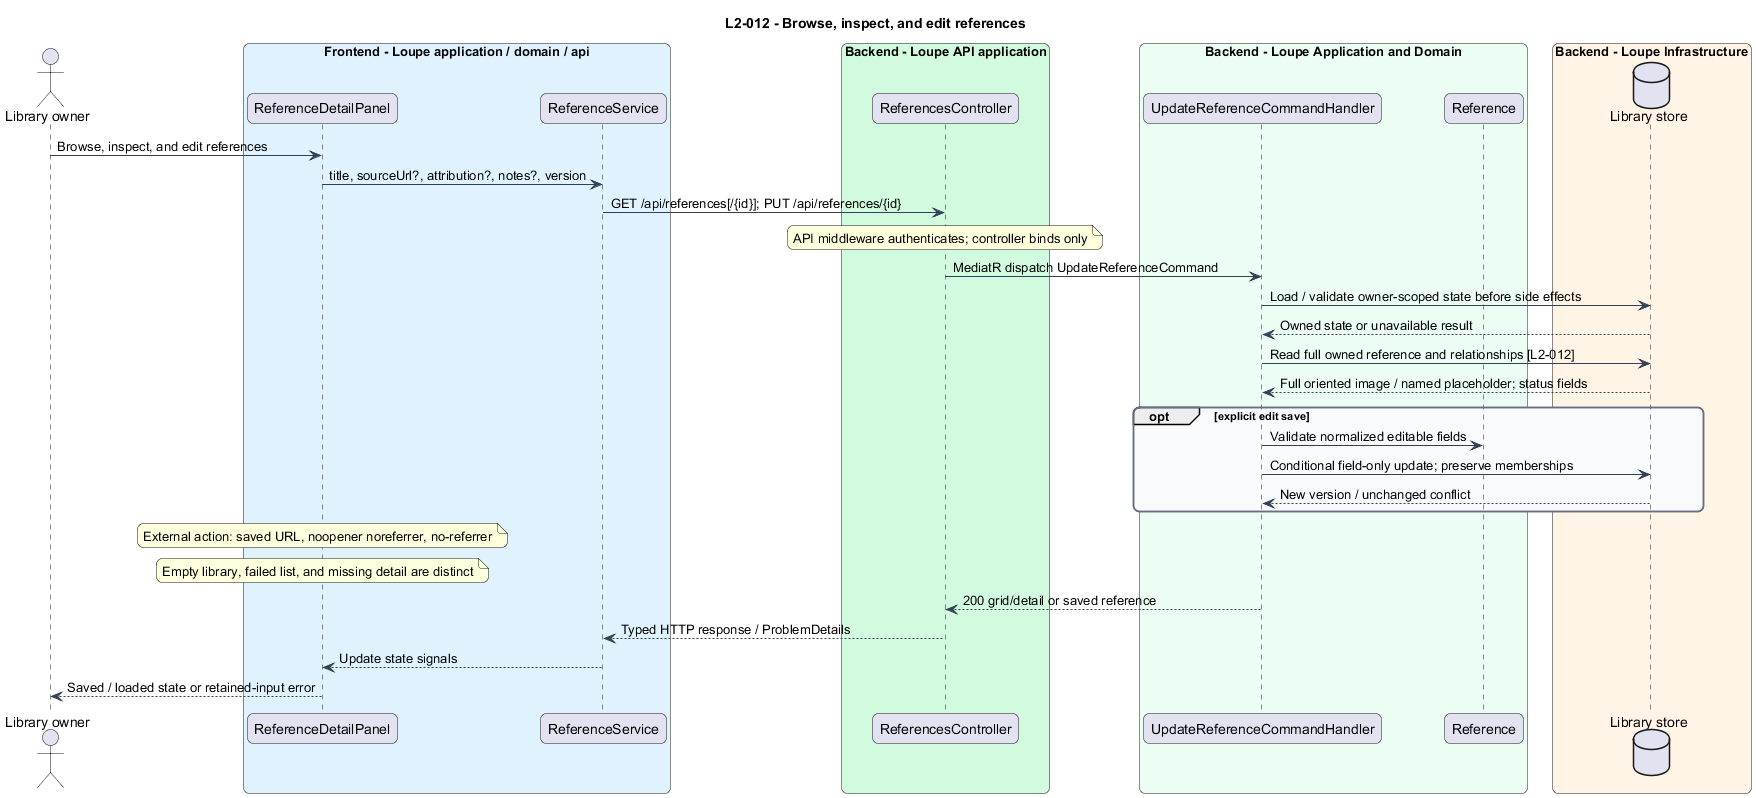

The diagram above was rendered by PlantUML. Its source (embedded in the PNG):
@startuml
title L2-012 - Browse, inspect, and edit references
skinparam backgroundColor #FFFFFF
skinparam shadowing false
skinparam roundcorner 12
skinparam defaultFontName Arial
skinparam ArrowColor #344054
skinparam rectangle {
  BorderColor #344054
  FontColor #101828
}
skinparam package {
  BorderColor #667085
  FontColor #101828
  BackgroundColor #F9FAFB
}

actor "Library owner" as actor
box "Frontend - Loupe application / domain / api" #E0F2FE
participant "ReferenceDetailPanel" as page
participant "ReferenceService" as client
end box
box "Backend - Loupe API application" #D1FADF
participant "ReferencesController" as controller
end box
box "Backend - Loupe Application and Domain" #ECFDF3
participant "UpdateReferenceCommandHandler" as handler
participant "Reference" as entity
end box
box "Backend - Loupe Infrastructure" #FFF4E5
database "Library store" as db
end box
actor -> page : Browse, inspect, and edit references
page -> client : title, sourceUrl?, attribution?, notes?, version
client -> controller : GET /api/references[/{id}]; PUT /api/references/{id}
note over controller : API middleware authenticates; controller binds only
controller -> handler : MediatR dispatch UpdateReferenceCommand
handler -> db : Load / validate owner-scoped state before side effects
db --> handler : Owned state or unavailable result
handler -> db : Read full owned reference and relationships [L2-012]
db --> handler : Full oriented image / named placeholder; status fields
opt explicit edit save
handler -> entity : Validate normalized editable fields
handler -> db : Conditional field-only update; preserve memberships
db --> handler : New version / unchanged conflict
end
note over page : External action: saved URL, noopener noreferrer, no-referrer
note over page : Empty library, failed list, and missing detail are distinct
handler --> controller : 200 grid/detail or saved reference
controller --> client : Typed HTTP response / ProblemDetails
client --> page : Update state signals
page --> actor : Saved / loaded state or retained-input error
@enduml